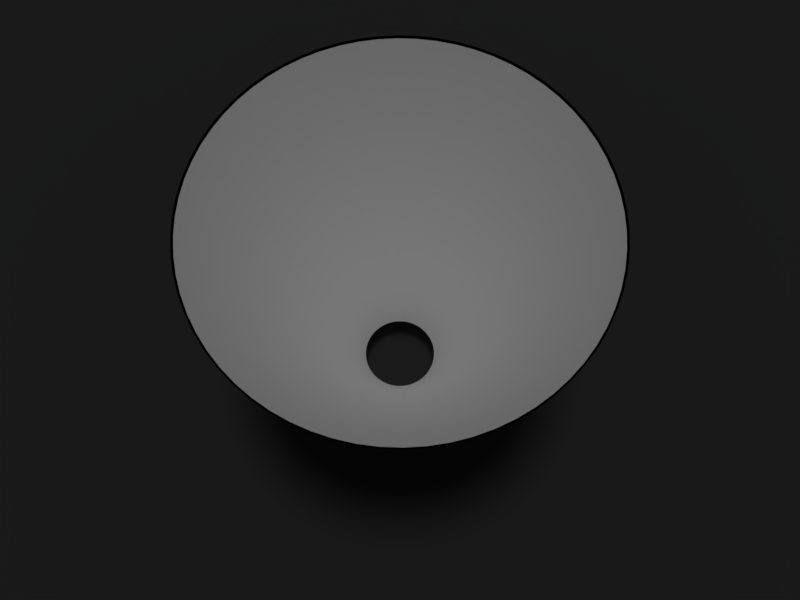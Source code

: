 # Source: BlenderCone3Anim.blend  (saved by Blender 2.77.0; exported with 4.5.12 LTS)
import bpy
from mathutils import Matrix  # noqa: F401  (used for matrix-valued properties, if any)

bpy.ops.wm.read_factory_settings(use_empty=True)
scene = bpy.context.scene
scene.name = 'Scene'

# ---- collections
col_collection_1 = bpy.data.collections.new('Collection 1'); scene.collection.children.link(col_collection_1)

# ---- materials (node trees are filled in below, after node groups)
mat_material_004 = bpy.data.materials.new('Material.004')
mat_material_004.alpha_threshold = 0.0
mat_material_004.use_transparent_shadow = False
mat_material_004.diffuse_color = (0.03741, 0.03741, 0.03741, 1.0)
mat_material_004.roughness = 0.5
mat_material_004.specular_intensity = 0.1035
mat_material_002 = bpy.data.materials.new('Material.002')
mat_material_002.alpha_threshold = 0.0
mat_material_002.use_transparent_shadow = False
mat_material_002.diffuse_color = (0.0, 0.0, 0.0, 1.0)
mat_material_002.roughness = 0.5
mat_material_002.specular_intensity = 1.0
mat_material = bpy.data.materials.new('Material')
mat_material.alpha_threshold = 0.0
mat_material.use_transparent_shadow = False
mat_material.roughness = 0.5
mat_material.line_color = (0.0, 0.0, 0.0, 1.0)

# ---- material node trees

# ---- world
world_world = bpy.data.worlds.new('World'); scene.world = world_world
world_world.color = (0.05088, 0.05088, 0.05088)
world_world.use_sun_shadow = False
world_world.sun_shadow_jitter_overblur = 0.0
world_world.cycles.sampling_method = 'MANUAL'

# ---- cameras
cam_camera = bpy.data.cameras.new('Camera')
cam_camera.clip_end = 100.0
cam_camera.lens = 35.0
cam_camera.sensor_width = 32.0
cam_camera.sensor_height = 18.0
cam_camera.ortho_scale = 7.314
cam_camera.dof.focus_distance = 0.0
cam_camera.dof.aperture_fstop = 128.0

# ---- lights
light_hemi = bpy.data.lights.new('Hemi', 'SUN')
light_hemi.transmission_factor = 0.0
light_hemi.angle = 0.1993
light_hemi.energy = 0.69
light_hemi.shadow_buffer_clip_start = 0.5
light_hemi.shadow_soft_size = 0.1
light_hemi.shadow_cascade_max_distance = 1000.0
light_sun_005 = bpy.data.lights.new('Sun.005', 'SUN')
light_sun_005.transmission_factor = 0.0
light_sun_005.angle = 0.1993
light_sun_005.energy = 0.5
light_sun_005.shadow_buffer_clip_start = 0.5
light_sun_005.shadow_soft_size = 0.1
light_sun_005.shadow_cascade_max_distance = 1000.0

# ---- meshes
me_plane_001 = bpy.data.meshes.new('Plane.001')
me_plane_001.from_pydata([(-10.0, -10.0, 0.0), (10.0, -10.0, 0.0), (-10.0, 10.0, 0.0), (10.0, 10.0, 0.0)], [], [(0, 1, 3, 2)])
_uv = me_plane_001.uv_layers.new(name='UVMap')
_uv.uv.foreach_set('vector', [9.998e-05, 0.0001002, 0.9999, 9.998e-05, 0.9999, 0.9999, 0.0001004, 0.9999])
me_plane_001.materials.append(mat_material_004)
me_plane_001.use_remesh_preserve_volume = False
me_plane_001.use_remesh_preserve_attributes = False
me_plane_001.use_mirror_vertex_groups = False
me_plane_001.update()
me_cone_005 = bpy.data.meshes.new('Cone.005')
me_cone_005.from_pydata([(0.0, 1.01, -0.9267), (0.0, 0.2367, 0.9267), (0.09601, 1.005, -0.9267), (0.0225, 0.2356, 0.9267), (0.1911, 0.9917, -0.9267), (0.04479, 0.2324, 0.9267), (0.2845, 0.9691, -0.9267), (0.06668, 0.2271, 0.9267), (0.3754, 0.9377, -0.9267), (0.08796, 0.2197, 0.9267), (0.4628, 0.8977, -0.9267), (0.1084, 0.2104, 0.9267), (0.546, 0.8497, -0.9267), (0.128, 0.1991, 0.9267), (0.6243, 0.7939, -0.9267), (0.1463, 0.186, 0.9267), (0.697, 0.731, -0.9267), (0.1633, 0.1713, 0.9267), (0.7633, 0.6614, -0.9267), (0.1789, 0.155, 0.9267), (0.8227, 0.5859, -0.9267), (0.1928, 0.1373, 0.9267), (0.8747, 0.505, -0.9267), (0.205, 0.1183, 0.9267), (0.9187, 0.4196, -0.9267), (0.2153, 0.09831, 0.9267), (0.9545, 0.3303, -0.9267), (0.2237, 0.07741, 0.9267), (0.9815, 0.2381, -0.9267), (0.23, 0.0558, 0.9267), (0.9997, 0.1437, -0.9267), (0.2343, 0.03368, 0.9267), (1.009, 0.04806, -0.9267), (0.2364, 0.01126, 0.9267), (1.009, -0.04806, -0.9267), (0.2364, -0.01126, 0.9267), (0.9997, -0.1437, -0.9267), (0.2343, -0.03368, 0.9267), (0.9815, -0.2381, -0.9267), (0.23, -0.0558, 0.9267), (0.9545, -0.3303, -0.9267), (0.2237, -0.07741, 0.9267), (0.9187, -0.4196, -0.9267), (0.2153, -0.09831, 0.9267), (0.8747, -0.505, -0.9267), (0.205, -0.1183, 0.9267), (0.8227, -0.5859, -0.9267), (0.1928, -0.1373, 0.9267), (0.7633, -0.6614, -0.9267), (0.1789, -0.155, 0.9267), (0.697, -0.731, -0.9267), (0.1633, -0.1713, 0.9267), (0.6243, -0.7939, -0.9267), (0.1463, -0.186, 0.9267), (0.546, -0.8497, -0.9267), (0.128, -0.1991, 0.9267), (0.4628, -0.8977, -0.9267), (0.1084, -0.2104, 0.9267), (0.3754, -0.9377, -0.9267), (0.08796, -0.2197, 0.9267), (0.2845, -0.9691, -0.9267), (0.06668, -0.2271, 0.9267), (0.1911, -0.9917, -0.9267), (0.04479, -0.2324, 0.9267), (0.09601, -1.005, -0.9267), (0.0225, -0.2356, 0.9267), (-8.107e-07, -1.01, -0.9267), (-1.9e-07, -0.2367, 0.9267), (-0.09601, -1.005, -0.9267), (-0.0225, -0.2356, 0.9267), (-0.1911, -0.9917, -0.9267), (-0.04479, -0.2324, 0.9267), (-0.2846, -0.9691, -0.9267), (-0.06668, -0.2271, 0.9267), (-0.3754, -0.9377, -0.9267), (-0.08796, -0.2197, 0.9267), (-0.4628, -0.8977, -0.9267), (-0.1084, -0.2104, 0.9267), (-0.546, -0.8497, -0.9267), (-0.128, -0.1991, 0.9267), (-0.6243, -0.7939, -0.9267), (-0.1463, -0.186, 0.9267), (-0.697, -0.731, -0.9267), (-0.1633, -0.1713, 0.9267), (-0.7633, -0.6614, -0.9267), (-0.1789, -0.155, 0.9267), (-0.8227, -0.5859, -0.9267), (-0.1928, -0.1373, 0.9267), (-0.8747, -0.505, -0.9267), (-0.205, -0.1183, 0.9267), (-0.9187, -0.4196, -0.9267), (-0.2153, -0.09831, 0.9267), (-0.9545, -0.3303, -0.9267), (-0.2237, -0.07741, 0.9267), (-0.9815, -0.2381, -0.9267), (-0.23, -0.0558, 0.9267), (-0.9997, -0.1437, -0.9267), (-0.2343, -0.03368, 0.9267), (-1.009, -0.04806, -0.9267), (-0.2364, -0.01126, 0.9267), (-1.009, 0.04806, -0.9267), (-0.2364, 0.01126, 0.9267), (-0.9997, 0.1437, -0.9267), (-0.2343, 0.03368, 0.9267), (-0.9815, 0.2381, -0.9267), (-0.23, 0.0558, 0.9267), (-0.9545, 0.3303, -0.9267), (-0.2237, 0.07741, 0.9267), (-0.9187, 0.4196, -0.9267), (-0.2153, 0.09831, 0.9267), (-0.8747, 0.505, -0.9267), (-0.205, 0.1183, 0.9267), (-0.8227, 0.5859, -0.9267), (-0.1928, 0.1373, 0.9267), (-0.7633, 0.6614, -0.9267), (-0.1789, 0.155, 0.9267), (-0.697, 0.731, -0.9267), (-0.1633, 0.1713, 0.9267), (-0.6243, 0.7939, -0.9267), (-0.1463, 0.186, 0.9267), (-0.546, 0.8497, -0.9267), (-0.128, 0.1991, 0.9267), (-0.4628, 0.8977, -0.9267), (-0.1084, 0.2104, 0.9267), (-0.3754, 0.9377, -0.9267), (-0.08796, 0.2197, 0.9267), (-0.2846, 0.9691, -0.9267), (-0.06668, 0.2271, 0.9267), (-0.1911, 0.9917, -0.9267), (-0.04479, 0.2324, 0.9267), (-0.09601, 1.005, -0.9267), (-0.0225, 0.2356, 0.9267)], [], [(0, 1, 3, 2), (2, 3, 5, 4), (4, 5, 7, 6), (6, 7, 9, 8), (8, 9, 11, 10), (10, 11, 13, 12), (12, 13, 15, 14), (14, 15, 17, 16), (16, 17, 19, 18), (18, 19, 21, 20), (20, 21, 23, 22), (22, 23, 25, 24), (24, 25, 27, 26), (26, 27, 29, 28), (28, 29, 31, 30), (30, 31, 33, 32), (32, 33, 35, 34), (34, 35, 37, 36), (36, 37, 39, 38), (38, 39, 41, 40), (40, 41, 43, 42), (42, 43, 45, 44), (44, 45, 47, 46), (46, 47, 49, 48), (48, 49, 51, 50), (50, 51, 53, 52), (52, 53, 55, 54), (54, 55, 57, 56), (56, 57, 59, 58), (58, 59, 61, 60), (60, 61, 63, 62), (62, 63, 65, 64), (64, 65, 67, 66), (66, 67, 69, 68), (68, 69, 71, 70), (70, 71, 73, 72), (72, 73, 75, 74), (74, 75, 77, 76), (76, 77, 79, 78), (78, 79, 81, 80), (80, 81, 83, 82), (82, 83, 85, 84), (84, 85, 87, 86), (86, 87, 89, 88), (88, 89, 91, 90), (90, 91, 93, 92), (92, 93, 95, 94), (94, 95, 97, 96), (96, 97, 99, 98), (98, 99, 101, 100), (100, 101, 103, 102), (102, 103, 105, 104), (104, 105, 107, 106), (106, 107, 109, 108), (108, 109, 111, 110), (110, 111, 113, 112), (112, 113, 115, 114), (114, 115, 117, 116), (116, 117, 119, 118), (118, 119, 121, 120), (120, 121, 123, 122), (122, 123, 125, 124), (124, 125, 127, 126), (126, 127, 129, 128), (128, 129, 131, 130), (130, 131, 1, 0)])
me_cone_005.polygons.foreach_set('use_smooth', [True] * 66)
me_cone_005.materials.append(mat_material_002)
me_cone_005.use_remesh_preserve_volume = False
me_cone_005.use_remesh_preserve_attributes = False
me_cone_005.use_mirror_vertex_groups = False
me_cone_005.update()
me_cone_002 = bpy.data.meshes.new('Cone.002')
me_cone_002.from_pydata([(0.0, 1.0, -0.9167), (0.0, 0.2167, 0.9167), (0.09506, 0.9955, -0.9167), (0.0206, 0.2157, 0.9167), (0.1893, 0.9819, -0.9167), (0.041, 0.2128, 0.9167), (0.2817, 0.9595, -0.9167), (0.06104, 0.2079, 0.9167), (0.3717, 0.9284, -0.9167), (0.08053, 0.2011, 0.9167), (0.4582, 0.8888, -0.9167), (0.09928, 0.1926, 0.9167), (0.5406, 0.8413, -0.9167), (0.1171, 0.1823, 0.9167), (0.6182, 0.7861, -0.9167), (0.1339, 0.1703, 0.9167), (0.6901, 0.7237, -0.9167), (0.1495, 0.1568, 0.9167), (0.7557, 0.6549, -0.9167), (0.1637, 0.1419, 0.9167), (0.8146, 0.5801, -0.9167), (0.1765, 0.1257, 0.9167), (0.866, 0.5, -0.9167), (0.1876, 0.1083, 0.9167), (0.9096, 0.4154, -0.9167), (0.1971, 0.09001, 0.9167), (0.945, 0.3271, -0.9167), (0.2048, 0.07086, 0.9167), (0.9718, 0.2358, -0.9167), (0.2106, 0.05108, 0.9167), (0.9898, 0.1423, -0.9167), (0.2145, 0.03083, 0.9167), (0.9989, 0.04758, -0.9167), (0.2164, 0.01031, 0.9167), (0.9989, -0.04758, -0.9167), (0.2164, -0.01031, 0.9167), (0.9898, -0.1423, -0.9167), (0.2145, -0.03083, 0.9167), (0.9718, -0.2358, -0.9167), (0.2106, -0.05108, 0.9167), (0.945, -0.3271, -0.9167), (0.2048, -0.07086, 0.9167), (0.9096, -0.4154, -0.9167), (0.1971, -0.09001, 0.9167), (0.866, -0.5, -0.9167), (0.1876, -0.1083, 0.9167), (0.8146, -0.5801, -0.9167), (0.1765, -0.1257, 0.9167), (0.7557, -0.6549, -0.9167), (0.1637, -0.1419, 0.9167), (0.6901, -0.7237, -0.9167), (0.1495, -0.1568, 0.9167), (0.6182, -0.7861, -0.9167), (0.1339, -0.1703, 0.9167), (0.5406, -0.8413, -0.9167), (0.1171, -0.1823, 0.9167), (0.4582, -0.8888, -0.9167), (0.09928, -0.1926, 0.9167), (0.3717, -0.9284, -0.9167), (0.08053, -0.2011, 0.9167), (0.2817, -0.9595, -0.9167), (0.06104, -0.2079, 0.9167), (0.1893, -0.9819, -0.9167), (0.041, -0.2128, 0.9167), (0.09506, -0.9955, -0.9167), (0.0206, -0.2157, 0.9167), (-8.027e-07, -1.0, -0.9167), (-1.739e-07, -0.2167, 0.9167), (-0.09506, -0.9955, -0.9167), (-0.0206, -0.2157, 0.9167), (-0.1893, -0.9819, -0.9167), (-0.041, -0.2128, 0.9167), (-0.2817, -0.9595, -0.9167), (-0.06104, -0.2079, 0.9167), (-0.3717, -0.9284, -0.9167), (-0.08053, -0.2011, 0.9167), (-0.4582, -0.8888, -0.9167), (-0.09928, -0.1926, 0.9167), (-0.5406, -0.8413, -0.9167), (-0.1171, -0.1823, 0.9167), (-0.6182, -0.7861, -0.9167), (-0.1339, -0.1703, 0.9167), (-0.6901, -0.7237, -0.9167), (-0.1495, -0.1568, 0.9167), (-0.7558, -0.6549, -0.9167), (-0.1637, -0.1419, 0.9167), (-0.8146, -0.5801, -0.9167), (-0.1765, -0.1257, 0.9167), (-0.866, -0.5, -0.9167), (-0.1876, -0.1083, 0.9167), (-0.9096, -0.4154, -0.9167), (-0.1971, -0.09001, 0.9167), (-0.945, -0.3271, -0.9167), (-0.2048, -0.07086, 0.9167), (-0.9718, -0.2358, -0.9167), (-0.2106, -0.05108, 0.9167), (-0.9898, -0.1423, -0.9167), (-0.2145, -0.03083, 0.9167), (-0.9989, -0.04758, -0.9167), (-0.2164, -0.01031, 0.9167), (-0.9989, 0.04758, -0.9167), (-0.2164, 0.01031, 0.9167), (-0.9898, 0.1423, -0.9167), (-0.2145, 0.03083, 0.9167), (-0.9718, 0.2358, -0.9167), (-0.2106, 0.05108, 0.9167), (-0.945, 0.3271, -0.9167), (-0.2048, 0.07086, 0.9167), (-0.9096, 0.4154, -0.9167), (-0.1971, 0.09001, 0.9167), (-0.866, 0.5, -0.9167), (-0.1876, 0.1083, 0.9167), (-0.8146, 0.5801, -0.9167), (-0.1765, 0.1257, 0.9167), (-0.7558, 0.6549, -0.9167), (-0.1637, 0.1419, 0.9167), (-0.6901, 0.7237, -0.9167), (-0.1495, 0.1568, 0.9167), (-0.6182, 0.7861, -0.9167), (-0.1339, 0.1703, 0.9167), (-0.5406, 0.8413, -0.9167), (-0.1171, 0.1823, 0.9167), (-0.4582, 0.8888, -0.9167), (-0.09928, 0.1926, 0.9167), (-0.3717, 0.9284, -0.9167), (-0.08053, 0.2011, 0.9167), (-0.2817, 0.9595, -0.9167), (-0.06104, 0.2079, 0.9167), (-0.1893, 0.9819, -0.9167), (-0.04101, 0.2128, 0.9167), (-0.09506, 0.9955, -0.9167), (-0.0206, 0.2157, 0.9167)], [], [(0, 1, 3, 2), (2, 3, 5, 4), (4, 5, 7, 6), (6, 7, 9, 8), (8, 9, 11, 10), (10, 11, 13, 12), (12, 13, 15, 14), (14, 15, 17, 16), (16, 17, 19, 18), (18, 19, 21, 20), (20, 21, 23, 22), (22, 23, 25, 24), (24, 25, 27, 26), (26, 27, 29, 28), (28, 29, 31, 30), (30, 31, 33, 32), (32, 33, 35, 34), (34, 35, 37, 36), (36, 37, 39, 38), (38, 39, 41, 40), (40, 41, 43, 42), (42, 43, 45, 44), (44, 45, 47, 46), (46, 47, 49, 48), (48, 49, 51, 50), (50, 51, 53, 52), (52, 53, 55, 54), (54, 55, 57, 56), (56, 57, 59, 58), (58, 59, 61, 60), (60, 61, 63, 62), (62, 63, 65, 64), (64, 65, 67, 66), (66, 67, 69, 68), (68, 69, 71, 70), (70, 71, 73, 72), (72, 73, 75, 74), (74, 75, 77, 76), (76, 77, 79, 78), (78, 79, 81, 80), (80, 81, 83, 82), (82, 83, 85, 84), (84, 85, 87, 86), (86, 87, 89, 88), (88, 89, 91, 90), (90, 91, 93, 92), (92, 93, 95, 94), (94, 95, 97, 96), (96, 97, 99, 98), (98, 99, 101, 100), (100, 101, 103, 102), (102, 103, 105, 104), (104, 105, 107, 106), (106, 107, 109, 108), (108, 109, 111, 110), (110, 111, 113, 112), (112, 113, 115, 114), (114, 115, 117, 116), (116, 117, 119, 118), (118, 119, 121, 120), (120, 121, 123, 122), (122, 123, 125, 124), (124, 125, 127, 126), (126, 127, 129, 128), (128, 129, 131, 130), (130, 131, 1, 0)])
me_cone_002.polygons.foreach_set('use_smooth', [True] * 66)
_uv = me_cone_002.uv_layers.new(name='UVMap')
_uv.uv.foreach_set('vector', [0.6249, 0.01298, 0.5264, 0.3996, 0.5306, 0.4004, 0.6469, 0.01885, 0.6469, 0.01885, 0.5306, 0.4004, 0.5348, 0.4019, 0.6673, 0.02624, 0.6673, 0.02624, 0.5348, 0.4019, 0.5389, 0.4034, 0.6889, 0.03434, 0.6889, 0.03434, 0.5389, 0.4034, 0.543, 0.4051, 0.7101, 0.04182, 0.7101, 0.04182, 0.543, 0.4051, 0.5468, 0.4069, 0.7319, 0.05291, 0.7319, 0.05291, 0.5468, 0.4069, 0.5507, 0.4091, 0.7486, 0.06275, 0.7486, 0.06275, 0.5507, 0.4091, 0.5543, 0.4113, 0.7652, 0.072, 0.7652, 0.072, 0.5543, 0.4113, 0.5579, 0.4136, 0.7872, 0.08675, 0.7872, 0.08675, 0.5579, 0.4136, 0.5614, 0.4162, 0.8058, 0.1003, 0.8058, 0.1003, 0.5614, 0.4162, 0.5648, 0.419, 0.8228, 0.1131, 0.8228, 0.1131, 0.5648, 0.419, 0.5681, 0.4217, 0.8405, 0.1294, 0.8405, 0.1294, 0.5681, 0.4217, 0.571, 0.425, 0.8566, 0.1446, 0.8566, 0.1446, 0.571, 0.425, 0.574, 0.428, 0.8724, 0.1613, 0.8724, 0.1613, 0.574, 0.428, 0.5768, 0.4314, 0.8867, 0.1786, 0.8867, 0.1786, 0.5768, 0.4314, 0.5795, 0.4347, 0.9003, 0.1962, 0.9003, 0.1962, 0.5795, 0.4347, 0.5821, 0.4382, 0.9139, 0.2148, 0.9139, 0.2148, 0.5821, 0.4382, 0.5846, 0.4418, 0.9261, 0.2315, 0.9261, 0.2315, 0.5846, 0.4418, 0.5865, 0.4452, 0.9366, 0.2515, 0.9366, 0.2515, 0.5865, 0.4452, 0.5886, 0.4493, 0.9477, 0.2732, 0.9477, 0.2732, 0.5886, 0.4493, 0.5906, 0.4531, 0.9565, 0.2937, 0.9565, 0.2937, 0.5906, 0.4531, 0.5921, 0.457, 0.9652, 0.3142, 0.9652, 0.3142, 0.5921, 0.457, 0.5936, 0.461, 0.9728, 0.3357, 0.9728, 0.3357, 0.5936, 0.461, 0.5949, 0.4651, 0.9796, 0.3573, 0.9796, 0.3573, 0.5949, 0.4651, 0.596, 0.4695, 0.9847, 0.3796, 0.9847, 0.3796, 0.596, 0.4695, 0.597, 0.4735, 0.9893, 0.4012, 0.9893, 0.4012, 0.597, 0.4735, 0.5971, 0.4763, 0.9929, 0.4229, 0.9929, 0.4229, 0.5971, 0.4763, 0.598, 0.481, 0.9949, 0.4453, 0.9949, 0.4453, 0.598, 0.481, 0.5985, 0.4871, 0.9965, 0.4659, 0.01474, 0.4509, 0.4116, 0.4833, 0.4119, 0.4809, 0.01566, 0.4293, 0.01566, 0.4293, 0.4119, 0.4809, 0.4126, 0.4779, 0.01874, 0.4062, 0.01874, 0.4062, 0.4126, 0.4779, 0.4132, 0.4738, 0.02362, 0.3842, 0.02362, 0.3842, 0.4132, 0.4738, 0.4142, 0.4695, 0.02898, 0.3628, 0.02898, 0.3628, 0.4142, 0.4695, 0.4152, 0.4655, 0.03482, 0.3412, 0.03482, 0.3412, 0.4152, 0.4655, 0.4167, 0.4614, 0.04236, 0.3204, 0.04236, 0.3204, 0.4167, 0.4614, 0.4179, 0.4576, 0.05049, 0.2988, 0.05049, 0.2988, 0.4179, 0.4576, 0.4197, 0.4534, 0.05946, 0.2786, 0.05946, 0.2786, 0.4197, 0.4534, 0.4214, 0.4498, 0.07032, 0.2581, 0.07032, 0.2581, 0.4214, 0.4498, 0.4235, 0.4459, 0.08311, 0.2345, 0.08311, 0.2345, 0.4235, 0.4459, 0.4255, 0.4421, 0.09404, 0.2199, 0.09404, 0.2199, 0.4255, 0.4421, 0.4279, 0.4386, 0.104, 0.2024, 0.104, 0.2024, 0.4279, 0.4386, 0.4304, 0.435, 0.1189, 0.1836, 0.1189, 0.1836, 0.4304, 0.435, 0.4331, 0.4317, 0.1338, 0.166, 0.1338, 0.166, 0.4331, 0.4317, 0.4359, 0.4283, 0.1489, 0.1488, 0.1489, 0.1488, 0.4359, 0.4283, 0.4388, 0.4253, 0.1645, 0.1334, 0.1645, 0.1334, 0.4388, 0.4253, 0.4419, 0.4222, 0.182, 0.1183, 0.182, 0.1183, 0.4419, 0.4222, 0.445, 0.4193, 0.1995, 0.1035, 0.1995, 0.1035, 0.445, 0.4193, 0.4484, 0.4165, 0.2172, 0.09003, 0.2172, 0.09003, 0.4484, 0.4165, 0.4519, 0.4143, 0.2358, 0.07767, 0.2358, 0.07767, 0.4519, 0.4143, 0.4555, 0.4116, 0.2546, 0.06569, 0.2546, 0.06569, 0.4555, 0.4116, 0.4602, 0.4088, 0.2759, 0.05474, 0.2759, 0.05474, 0.4602, 0.4088, 0.4628, 0.4074, 0.295, 0.04472, 0.295, 0.04472, 0.4628, 0.4074, 0.4671, 0.4054, 0.3158, 0.03515, 0.3158, 0.03515, 0.4671, 0.4054, 0.4708, 0.4039, 0.3369, 0.02758, 0.3369, 0.02758, 0.4708, 0.4039, 0.4749, 0.4024, 0.3575, 0.02068, 0.3575, 0.02068, 0.4749, 0.4024, 0.479, 0.401, 0.3799, 0.01414, 0.3799, 0.01414, 0.479, 0.401, 0.4834, 0.3997, 0.4015, 0.009119, 0.4015, 0.009119, 0.4834, 0.3997, 0.4875, 0.3988, 0.4235, 0.005035, 0.4235, 0.005035, 0.4875, 0.3988, 0.4918, 0.3982, 0.4456, 0.00183, 0.4456, 0.00183, 0.4918, 0.3982, 0.4961, 0.3975, 0.4686, 0.0002246, 0.4686, 0.0002246, 0.4961, 0.3975, 0.5005, 0.3973, 0.4915, 0.0002324, 0.4915, 0.0002324, 0.5005, 0.3973, 0.5051, 0.3972, 0.5131, 0.0004695, 0.5131, 0.0004695, 0.5051, 0.3972, 0.5091, 0.3974, 0.5352, 0.0006651, 0.5352, 0.0006651, 0.5091, 0.3974, 0.5135, 0.3976, 0.5579, 0.001169, 0.5579, 0.001169, 0.5135, 0.3976, 0.5182, 0.3979, 0.5802, 0.003978, 0.5802, 0.003978, 0.5182, 0.3979, 0.5224, 0.3987, 0.6032, 0.008421, 0.6032, 0.008421, 0.5224, 0.3987, 0.5264, 0.3996, 0.6249, 0.01298])
me_cone_002.materials.append(mat_material)
me_cone_002.materials.append(mat_material_002)
me_cone_002.use_remesh_preserve_volume = False
me_cone_002.use_remesh_preserve_attributes = False
me_cone_002.use_mirror_vertex_groups = False
me_cone_002.update()

# ---- objects
ob_hemi = bpy.data.objects.new('Hemi', light_hemi)
ob_floor = bpy.data.objects.new('floor', me_plane_001)
ob_outercone = bpy.data.objects.new('outerCone', me_cone_005)
ob_papercone = bpy.data.objects.new('paperCone', me_cone_002)
ob_camera = bpy.data.objects.new('Camera', cam_camera)
ob_sun = bpy.data.objects.new('Sun', light_sun_005)

# ---- transforms, parenting, visibility, modifiers, constraints
ob_hemi.location = (0.0, 0.0, 15.0)
ob_hemi.lock_location = (True, True, True)
ob_hemi.lock_rotation = (True, True, True)
ob_hemi.lock_scale = (True, True, True)
ob_hemi.lineart.crease_threshold = 0.0
ob_floor.location = (0.0, 0.0, -0.16)
ob_floor.lock_location = (True, True, True)
ob_floor.lock_rotation = (True, True, True)
ob_floor.lock_scale = (True, True, True)
ob_floor.lineart.crease_threshold = 0.0
ob_outercone.location = (0.0, 0.0, 1.0)
ob_outercone.rotation_euler = (0.0, 3.142, 0.0)
ob_outercone.lock_location = (True, True, True)
ob_outercone.lock_rotation = (True, True, True)
ob_outercone.lock_scale = (True, True, True)
ob_outercone.lineart.crease_threshold = 0.0
_c = ob_outercone.constraints.new('FOLLOW_PATH'); _c.name = 'Follow Path'
ob_papercone.location = (0.0, 0.0, 1.0)
ob_papercone.rotation_euler = (0.0, 3.142, 0.0)
ob_papercone.lock_location = (True, True, True)
ob_papercone.lock_rotation = (True, True, True)
ob_papercone.lock_scale = (True, True, True)
ob_papercone.lineart.crease_threshold = 0.0
ob_camera.location = (-0.352, -1.708, 5.388)
ob_camera.lock_rotation = (True, True, True)
ob_camera.lock_rotations_4d = False
ob_camera.lock_scale = (True, True, True)
ob_camera.empty_display_type = 'ARROWS'
ob_camera.color = (0.0, 0.0, 0.0, 0.0)
ob_camera.display_type = 'WIRE'
ob_camera.lineart.crease_threshold = 0.0
_c = ob_camera.constraints.new('TRACK_TO'); _c.name = 'Track To'
_c.active = False
_c.target = ob_papercone
ob_sun.location = (10.0, 10.0, 10.0)
ob_sun.hide_render = True
ob_sun.lineart.crease_threshold = 0.0
_c = ob_sun.constraints.new('TRACK_TO'); _c.name = 'Track To'
_c.target = ob_papercone

# ---- collection membership
col_collection_1.objects.link(ob_hemi)
col_collection_1.objects.link(ob_floor)
col_collection_1.objects.link(ob_outercone)
col_collection_1.objects.link(ob_papercone)
col_collection_1.objects.link(ob_camera)
col_collection_1.objects.link(ob_sun)

# ---- scene / render settings (as saved in the file)
scene.camera = ob_camera
scene.frame_start = 1; scene.frame_end = 250; scene.frame_set(1)
scene.render.engine = 'BLENDER_EEVEE_NEXT'
scene.render.resolution_x = 2592
scene.render.resolution_y = 1944
scene.render.dither_intensity = 0.0
scene.render.film_transparent = True
scene.cycles.use_denoising = False
scene.cycles.samples = 128
scene.cycles.sampling_pattern = 'TABULATED_SOBOL'
scene.cycles.light_sampling_threshold = 0.0
scene.cycles.use_adaptive_sampling = False
scene.cycles.use_light_tree = False
scene.cycles.blur_glossy = 0.0
scene.cycles.sample_clamp_indirect = 0.0
scene.view_settings.view_transform = 'Standard'
bpy.context.view_layer.update()
